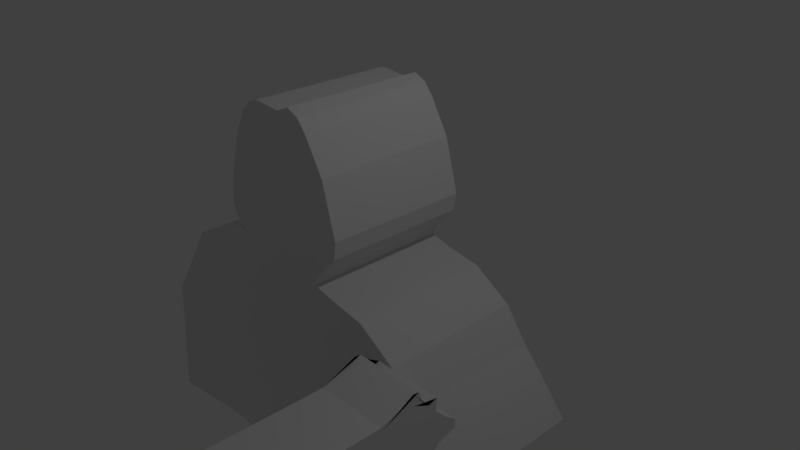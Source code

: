 # Source: pupazziPISTOLA.blend  (saved by Blender 2.79.0; exported with 4.5.12 LTS)
import bpy
from mathutils import Matrix  # noqa: F401  (used for matrix-valued properties, if any)

bpy.ops.wm.read_factory_settings(use_empty=True)
scene = bpy.context.scene
scene.name = 'Scene'

# ---- collections
col_collection_1 = bpy.data.collections.new('Collection 1'); scene.collection.children.link(col_collection_1)

# ---- world
world_world = bpy.data.worlds.new('World'); scene.world = world_world
world_world.color = (0.05088, 0.05088, 0.05088)
world_world.use_sun_shadow = False
world_world.sun_shadow_jitter_overblur = 0.0
world_world.cycles.sampling_method = 'MANUAL'

# ---- cameras
cam_camera = bpy.data.cameras.new('Camera')
cam_camera.clip_end = 100.0
cam_camera.lens = 35.0
cam_camera.sensor_width = 32.0
cam_camera.sensor_height = 18.0
cam_camera.ortho_scale = 7.314
cam_camera.dof.focus_distance = 0.0
cam_camera.dof.aperture_fstop = 128.0

# ---- lights
light_lamp = bpy.data.lights.new('Lamp', 'POINT')
light_lamp.transmission_factor = 0.0
light_lamp.cutoff_distance = 30.0
light_lamp.energy = 100.0
light_lamp.shadow_buffer_clip_start = 1.001
light_lamp.shadow_soft_size = 0.1
light_lamp.shadow_maximum_resolution = 0.006
light_lamp.use_absolute_resolution = True

# ---- meshes
me_cube = bpy.data.meshes.new('Cube')
me_cube.from_pydata([(1.649, -1.066, -6.676), (0.7486, -4.194, -4.436), (0.7486, -0.8358, -6.581), (0.7486, -1.347, -4.461), (0.7486, -1.41, -4.297), (1.649, -4.194, -4.436), (1.649, -0.8358, -6.581), (1.649, -1.347, -4.461), (0.7486, -2.031, -5.731), (0.7486, -2.222, -4.461), (1.649, -2.031, -5.731), (1.649, -2.222, -4.461), (0.7486, -4.089, -5.156), (0.7486, -1.175, -5.236), (1.649, -1.175, -5.236), (1.649, -4.089, -5.156), (1.649, -2.315, -5.144), (0.7486, -2.315, -5.144), (0.7486, -1.187, -5.403), (1.649, -1.187, -5.403), (1.649, -2.823, -5.135), (1.649, -2.111, -5.151), (0.7486, -2.111, -5.151), (0.7486, -2.823, -5.135), (0.7486, -1.96, -4.461), (1.649, -1.954, -6.658), (0.7486, -1.954, -6.658), (1.649, -1.96, -4.461), (1.649, -1.973, -5.171), (0.7486, -1.973, -5.171), (0.7486, -1.976, -5.378), (1.649, -1.976, -5.378), (0.7486, -1.912, -6.159), (1.649, -2.077, -4.461), (1.649, -2.125, -5.159), (1.649, -2.048, -5.373), (0.7486, -2.077, -4.461), (1.649, -1.912, -6.159), (0.7486, -2.125, -5.159), (0.7486, -2.048, -5.373), (0.7486, -1.374, -5.22), (0.7486, -1.384, -5.397), (0.7486, -1.066, -6.676), (1.649, -1.41, -4.297), (1.649, -1.374, -5.22), (1.649, -1.384, -5.397), (0.7486, -1.939, -5.379), (0.7486, -1.935, -5.174), (1.649, -1.81, -6.783), (0.7486, -1.93, -4.461), (0.7486, -1.81, -6.783), (1.649, -1.93, -4.461), (1.649, -1.935, -5.174), (1.649, -2.007, -5.354), (0.7486, -0.8757, -6.447), (1.649, -0.8757, -6.447), (1.649, -1.872, -6.484), (0.7486, -1.872, -6.484), (0.7486, -1.937, -6.07), (1.649, -1.937, -6.07), (1.649, -1.102, -6.53), (0.7486, -1.102, -6.53), (1.649, -1.825, -6.623), (0.7486, -1.825, -6.623), (0.7486, -4.094, -5.035), (0.7486, -0.8499, -5.054), (1.649, -0.8499, -5.054), (1.649, -4.094, -5.035), (1.649, -2.297, -5.01), (0.7486, -2.297, -5.01), (1.649, -1.97, -5.033), (0.7486, -1.97, -5.033), (0.7486, -2.115, -5.023), (1.649, -2.115, -5.023), (1.649, -1.398, -5.072), (0.7486, -1.398, -5.072), (1.649, -1.934, -5.035), (0.7486, -1.934, -5.035), (0.7486, -4.138, -4.746), (0.7486, -0.8542, -4.94), (1.649, -0.8542, -4.94), (1.649, -4.138, -4.746), (1.649, -2.266, -4.785), (0.7486, -2.266, -4.785), (1.649, -1.966, -4.798), (0.7486, -1.966, -4.798), (0.7486, -2.099, -4.792), (1.649, -2.099, -4.792), (1.649, -1.44, -4.821), (0.7486, -1.44, -4.821), (1.649, -1.932, -4.8), (0.7486, -1.932, -4.8), (0.7486, -4.383, -4.718), (0.7486, -0.9788, -4.85), (1.649, -0.9788, -4.85), (1.649, -4.383, -4.718), (1.649, -2.258, -4.724), (0.7486, -2.258, -4.724), (1.649, -1.965, -4.735), (0.7486, -1.965, -4.735), (0.7486, -2.095, -4.73), (1.649, -2.095, -4.73), (1.649, -1.451, -4.753), (0.7486, -1.451, -4.753), (1.649, -1.932, -4.736), (0.7486, -1.932, -4.736), (0.7486, -4.369, -4.495), (0.7486, -1.264, -4.542), (1.649, -1.264, -4.542), (1.649, -4.369, -4.495), (1.649, -2.23, -4.516), (0.7486, -2.23, -4.516), (1.649, -1.961, -4.518), (0.7486, -1.961, -4.518), (0.7486, -2.08, -4.517), (1.649, -2.08, -4.517), (1.649, -1.49, -4.284), (0.7486, -1.49, -4.284), (1.649, -1.931, -4.518), (0.7486, -1.931, -4.518), (0.7486, -2.29, -5.731), (1.649, -2.29, -5.731), (0.7486, -2.481, -5.713), (1.649, -2.481, -5.713), (0.7486, -2.727, -5.682), (1.649, -2.727, -5.682), (0.7486, -2.801, -5.657), (1.649, -2.801, -5.657), (0.7486, -2.771, -5.583), (1.649, -2.771, -5.583), (0.7486, -2.764, -5.497), (1.649, -2.764, -5.497), (0.7486, -2.764, -5.374), (1.649, -2.764, -5.374), (0.7486, -2.814, -5.275), (1.649, -2.814, -5.275), (0.7486, -2.814, -5.257), (1.649, -2.814, -5.257), (0.7486, -4.102, -5.156), (1.649, -4.102, -5.156), (0.7486, -4.106, -5.035), (1.649, -4.106, -5.035), (1.649, -4.24, -4.719), (0.7486, -4.24, -4.719), (1.649, -4.012, -4.748), (0.7486, -4.012, -4.748), (1.649, -3.972, -5.033), (0.7486, -3.972, -5.033), (0.7486, -2.775, -5.137), (1.649, -2.775, -5.137), (1.6, -4.244, -4.813), (0.6998, -4.244, -4.813), (1.6, -4.231, -4.813), (0.6998, -4.231, -4.813), (0.6998, -4.231, -5.04), (1.6, -4.231, -5.04), (0.6998, -4.244, -5.04), (1.6, -4.244, -5.04), (0.6998, -4.231, -4.828), (1.6, -4.231, -4.828), (0.6998, -4.244, -4.828), (1.6, -4.244, -4.828), (0.6998, -4.231, -4.828), (1.6, -4.231, -4.828), (0.6998, -4.244, -4.828), (1.6, -4.244, -4.828), (0.6998, -4.231, -4.828), (1.6, -4.231, -4.828), (0.6998, -4.244, -4.828), (1.6, -4.244, -4.828), (1.649, -3.97, -5.155), (0.7486, -3.97, -5.155), (0.7486, -4.061, -4.338), (1.649, -4.061, -4.338), (0.6998, -4.231, -4.828), (1.6, -4.231, -4.828), (0.6998, -4.244, -4.828), (1.6, -4.244, -4.828), (0.7486, -4.225, -4.497), (1.649, -4.225, -4.497), (0.7486, -3.946, -4.441), (0.7486, -3.79, -5.154), (0.7486, -2.703, -5.138), (0.7486, -3.791, -5.031), (0.7486, -3.823, -4.752), (0.7486, -4.025, -4.719), (0.7486, -4.008, -4.499), (1.649, -4.008, -4.499), (1.649, -4.025, -4.719), (1.649, -3.823, -4.752), (1.649, -3.791, -5.031), (1.649, -2.703, -5.138), (1.649, -3.79, -5.154), (1.649, -3.946, -4.441), (0.7486, -1.031, -5.925), (1.649, -1.031, -5.925), (1.649, -1.924, -5.931), (0.7486, -1.924, -5.931), (0.7486, -2.032, -5.721), (1.649, -2.032, -5.721), (1.649, -1.243, -5.963), (0.7486, -1.243, -5.963), (1.649, -1.882, -6.001), (0.7486, -1.882, -6.001), (0.7486, -1.126, -5.137), (1.649, -1.126, -5.137), (1.649, -4.092, -5.09), (1.649, -2.305, -5.071), (0.7486, -2.305, -5.071), (1.649, -1.971, -5.096), (0.7486, -1.971, -5.096), (0.7486, -2.12, -5.085), (1.649, -2.12, -5.085), (1.649, -1.387, -5.14), (0.7486, -1.387, -5.14), (1.649, -1.934, -5.099), (0.7486, -1.934, -5.099), (0.7486, -4.092, -5.09), (1.649, -4.104, -5.09), (0.7486, -4.104, -5.09), (1.649, -3.971, -5.089), (0.7486, -3.971, -5.089), (1.649, -3.79, -5.087), (0.7486, -3.79, -5.087), (0.7486, -1.142, -4.507), (1.649, -1.142, -4.507), (1.649, -4.374, -4.57), (1.649, -2.239, -4.585), (0.7486, -2.239, -4.585), (1.649, -1.962, -4.59), (0.7486, -1.962, -4.59), (0.7486, -2.085, -4.588), (1.649, -2.085, -4.588), (1.649, -1.477, -4.441), (0.7486, -1.477, -4.441), (1.649, -1.931, -4.591), (0.7486, -1.931, -4.591), (0.7486, -4.374, -4.57), (0.7486, -4.23, -4.571), (1.649, -4.23, -4.571), (1.649, -4.014, -4.572), (0.7486, -4.014, -4.572), (0.7486, -1.156, -4.677), (1.649, -1.156, -4.677), (1.649, -4.378, -4.646), (1.649, -2.249, -4.656), (0.7486, -2.249, -4.656), (1.649, -1.963, -4.664), (0.7486, -1.963, -4.664), (0.7486, -2.09, -4.661), (1.649, -2.09, -4.661), (1.649, -1.464, -4.601), (0.7486, -1.464, -4.601), (1.649, -1.932, -4.665), (0.7486, -1.932, -4.665), (0.7486, -4.235, -4.646), (1.649, -4.235, -4.646), (1.649, -4.019, -4.648), (0.7486, -4.019, -4.648), (0.7486, -4.378, -4.646), (1.649, -2.585, -5.541), (1.649, -2.46, -5.591), (1.649, -2.304, -5.591), (1.649, -2.104, -5.535), (1.649, -2.647, -5.504), (1.649, -2.678, -5.404), (0.7486, -2.678, -5.404), (1.649, -2.647, -5.504), (1.649, -2.66, -5.304), (1.649, -2.647, -5.26), (1.649, -2.51, -5.241), (1.649, -2.391, -5.241), (1.649, -2.366, -5.31), (1.649, -2.379, -5.41), (1.649, -2.41, -5.479), (1.649, -2.372, -5.491), (1.649, -2.335, -5.435), (1.649, -2.297, -5.404), (1.649, -2.272, -5.373), (1.649, -2.241, -5.304), (1.649, -2.222, -5.254), (1.649, -2.147, -5.273), (1.649, -2.147, -5.273)], [(10, 34), (8, 35), (78, 154), (264, 265), (260, 264), (264, 267), (280, 281), (281, 282)], [(117, 4, 3, 107), (107, 3, 7, 108), (179, 173, 5, 109), (109, 5, 1, 106), (2, 6, 0, 42), (173, 172, 1, 5), (33, 36, 9, 11), (32, 37, 10, 8), (115, 33, 11, 110), (186, 180, 9, 111), (182, 181, 17, 22), (119, 49, 4, 117), (20, 15, 12, 23), (149, 170, 15, 20), (18, 13, 14, 19), (41, 40, 13, 18), (201, 41, 18, 194), (194, 18, 19, 195), (46, 47, 40, 41), (7, 3, 4, 43), (203, 46, 41, 201), (195, 19, 45, 200), (202, 53, 31, 196), (198, 39, 30, 197), (39, 38, 29, 30), (53, 52, 28, 31), (118, 51, 27, 112), (50, 48, 25, 26), (51, 49, 24, 27), (114, 36, 24, 113), (111, 9, 36, 114), (19, 14, 44, 45), (108, 7, 43, 116), (196, 31, 35, 199), (31, 28, 34, 35), (112, 27, 33, 115), (26, 25, 37, 32), (27, 24, 36, 33), (43, 4, 49, 51), (42, 0, 48, 50), (116, 43, 51, 118), (45, 44, 52, 53), (200, 45, 53, 202), (197, 30, 46, 203), (30, 29, 47, 46), (113, 24, 49, 119), (26, 57, 63, 50), (0, 60, 62, 48), (25, 56, 59, 37), (32, 58, 57, 26), (48, 62, 56, 25), (6, 55, 60, 0), (50, 63, 61, 42), (2, 54, 55, 6), (42, 61, 54, 2), (210, 71, 77, 216), (213, 74, 76, 215), (209, 70, 73, 212), (205, 66, 74, 213), (208, 69, 72, 211), (211, 72, 71, 210), (215, 76, 70, 209), (216, 77, 75, 214), (223, 183, 69, 208), (212, 73, 68, 207), (217, 12, 138, 219), (220, 146, 67, 206), (204, 65, 66, 205), (214, 75, 65, 204), (71, 85, 91, 77), (74, 88, 90, 76), (70, 84, 87, 73), (66, 80, 88, 74), (69, 83, 86, 72), (72, 86, 85, 71), (76, 90, 84, 70), (77, 91, 89, 75), (183, 184, 83, 69), (73, 87, 82, 68), (67, 81, 78, 64), (146, 144, 81, 67), (65, 79, 80, 66), (75, 89, 79, 65), (85, 99, 105, 91), (88, 102, 104, 90), (84, 98, 101, 87), (80, 94, 102, 88), (83, 97, 100, 86), (86, 100, 99, 85), (90, 104, 98, 84), (91, 105, 103, 89), (184, 185, 97, 83), (87, 101, 96, 82), (81, 95, 92, 78), (144, 142, 95, 81), (79, 93, 94, 80), (89, 103, 93, 79), (230, 113, 119, 236), (233, 116, 118, 235), (229, 112, 115, 232), (225, 108, 116, 233), (228, 111, 114, 231), (231, 114, 113, 230), (235, 118, 112, 229), (236, 119, 117, 234), (241, 186, 111, 228), (232, 115, 110, 227), (226, 109, 106, 237), (239, 179, 109, 226), (224, 107, 108, 225), (234, 117, 107, 224), (8, 10, 121, 120), (120, 121, 123, 122), (122, 123, 125, 124), (124, 125, 127, 126), (126, 127, 129, 128), (128, 129, 131, 130), (130, 131, 133, 132), (132, 133, 135, 134), (134, 135, 137, 136), (23, 136, 137, 20), (10, 8, 39, 22, 34, 35), (218, 141, 140, 219), (191, 192, 170, 149), (206, 67, 141, 218), (12, 15, 139, 138), (217, 64, 147, 221), (222, 190, 146, 220), (64, 78, 145, 147), (190, 189, 144, 146), (78, 92, 143, 145), (189, 188, 142, 144), (237, 106, 178, 238), (240, 187, 179, 239), (140, 141, 157, 156), (141, 67, 155, 157), (67, 64, 154, 155), (64, 140, 156, 154), (158, 160, 164, 162), (164, 165, 169, 168), (159, 158, 162, 163), (161, 159, 163, 165), (160, 161, 165, 164), (168, 169, 177, 176), (162, 164, 168, 166), (165, 163, 167, 169), (163, 162, 166, 167), (155, 154, 153, 152), (157, 155, 152, 150), (154, 156, 151, 153), (156, 157, 150, 151), (150, 152, 159, 161), (152, 153, 158, 159), (151, 150, 161, 160), (153, 151, 160, 158), (175, 174, 176, 177), (166, 168, 176, 174), (169, 167, 175, 177), (167, 166, 174, 175), (23, 12, 171, 148), (106, 1, 172, 178), (193, 180, 172, 173), (187, 193, 173, 179), (110, 11, 193, 187), (11, 9, 180, 193), (227, 110, 187, 240), (82, 96, 188, 189), (68, 82, 189, 190), (207, 68, 190, 222), (21, 16, 192, 191), (238, 178, 186, 241), (145, 143, 185, 184), (147, 145, 184, 183), (221, 147, 183, 223), (148, 171, 181, 182), (178, 172, 180, 186), (64, 154, 174, 143, 78), (177, 95, 92, 151), (92, 143, 151), (177, 95, 81), (152, 81, 141, 157), (57, 197, 203, 63), (60, 200, 202, 62), (56, 196, 199, 59), (58, 198, 197, 57), (62, 202, 196, 56), (55, 195, 200, 60), (63, 203, 201, 61), (54, 194, 195, 55), (61, 201, 194, 54), (171, 221, 223, 181), (16, 207, 222, 192), (192, 222, 220, 170), (12, 217, 221, 171), (15, 206, 218, 139), (139, 218, 219, 138), (40, 214, 204, 13), (13, 204, 205, 14), (170, 220, 206, 15), (64, 217, 219, 140), (34, 212, 207, 16), (181, 223, 208, 17), (47, 216, 214, 40), (52, 215, 209, 28), (38, 211, 210, 29), (17, 208, 211, 38), (14, 205, 213, 44), (28, 209, 212, 34), (44, 213, 215, 52), (29, 210, 216, 47), (255, 238, 241, 258), (245, 227, 240, 257), (257, 240, 239, 256), (259, 237, 238, 255), (252, 234, 224, 242), (242, 224, 225, 243), (256, 239, 226, 244), (244, 226, 237, 259), (250, 232, 227, 245), (258, 241, 228, 246), (254, 236, 234, 252), (253, 235, 229, 247), (249, 231, 230, 248), (246, 228, 231, 249), (243, 225, 233, 251), (247, 229, 232, 250), (251, 233, 235, 253), (248, 230, 236, 254), (99, 248, 254, 105), (102, 251, 253, 104), (98, 247, 250, 101), (94, 243, 251, 102), (97, 246, 249, 100), (100, 249, 248, 99), (104, 253, 247, 98), (105, 254, 252, 103), (185, 258, 246, 97), (101, 250, 245, 96), (95, 244, 259, 92), (142, 256, 244, 95), (93, 242, 243, 94), (103, 252, 242, 93), (92, 259, 255, 143), (188, 257, 256, 142), (96, 245, 257, 188), (143, 255, 258, 185), (282, 35, 21, 280), (149, 20, 137, 135, 268, 269, 191), (270, 269, 271), (133, 131, 260, 265, 268, 135), (35, 263, 121, 199), (123, 121, 120, 263, 262, 261, 260, 131, 129, 127, 125), (273, 272, 279, 278, 277, 276, 275, 274), (271, 280, 279, 272), (34, 16, 271, 280), (271, 269, 191, 16)])
me_cube.use_remesh_preserve_volume = False
me_cube.use_remesh_preserve_attributes = False
me_cube.use_mirror_vertex_groups = False
me_cube.update()
me_cube_001 = bpy.data.meshes.new('Cube.001')
me_cube_001.from_pydata([(-2.79, -1.0, -1.547), (-0.8062, -1.0, 2.026), (-2.79, 1.0, -1.547), (-0.8062, 1.0, 2.026), (2.168, -1.0, -1.536), (2.113, -1.0, 1.292), (2.168, 1.0, -1.536), (2.113, 1.0, 1.292), (-1.808, -1.0, 1.561), (-1.808, 1.0, 1.561), (1.666, 1.0, 0.6445), (1.666, -1.0, 0.6445), (-2.612, 1.0, 0.3345), (1.96, 1.0, -0.8725), (1.96, -1.0, -0.8725), (-2.612, -1.0, 0.3345), (-1.361, 1.0, -1.341), (-0.2848, 1.0, 1.616), (-1.361, -1.0, -1.341), (-0.2848, -1.0, 1.616), (-0.7492, -1.0, 1.177), (-0.7492, 1.0, 1.177), (-1.25, 1.0, 0.1202), (-1.25, -1.0, 0.1202), (1.038, 1.0, 1.73), (1.432, -1.0, -1.5), (1.398, 1.0, 0.7437), (1.574, 1.0, -0.6876), (1.432, 1.0, -1.5), (1.038, -1.0, 1.73), (1.398, -1.0, 0.7437), (1.574, -1.0, -0.6876), (0.05526, 1.0, -1.421), (0.3781, -1.0, 1.423), (0.6029, -1.0, 0.9572), (0.1817, -1.0, -0.2894), (0.3781, 1.0, 1.423), (0.05526, -1.0, -1.421), (0.6029, 1.0, 0.9572), (0.1817, 1.0, -0.2894), (-0.8361, -1.0, 2.831), (-0.8361, 1.0, 2.831), (-0.4884, -1.0, 3.715), (-0.4884, 1.0, 3.715), (0.3979, -1.0, 3.95), (0.3979, 1.0, 3.95), (1.171, 1.0, 2.527), (1.171, -1.0, 2.527), (0.5064, -1.0, 3.597), (1.134, -1.0, 2.283), (1.134, 1.0, 2.283), (-0.859, 1.0, 2.737), (-0.4646, 1.0, 3.47), (-0.859, -1.0, 2.737), (-0.4646, -1.0, 3.47), (0.5064, 1.0, 3.597), (0.5714, 1.0, 1.572), (0.7222, -1.0, -1.459), (1.24, 1.0, 0.8538), (0.8559, 1.0, -0.4822), (0.7222, 1.0, -1.459), (0.5714, -1.0, 1.572), (1.24, -1.0, 0.8538), (0.8559, -1.0, -0.4822), (0.9728, 1.0, 3.249), (0.9728, -1.0, 3.249), (0.7977, 1.0, 3.053), (0.7977, -1.0, 3.053), (-2.06, 1.0, -1.442), (-0.5398, -1.0, 1.817), (-1.267, -1.0, 1.365), (-1.916, -1.0, 0.225), (-0.5398, 1.0, 1.817), (-2.06, -1.0, -1.442), (-1.267, 1.0, 1.365), (-1.916, 1.0, 0.225), (-0.6584, -1.0, 3.401), (-0.6584, 1.0, 3.401), (-0.6446, -1.0, 3.111), (-0.6446, 1.0, 3.111), (-0.9718, 1.0, -1.363), (-0.1026, -1.0, 1.563), (-0.3776, -1.0, 1.116), (-0.8564, -1.0, 0.007616), (-0.1026, 1.0, 1.563), (-0.9718, -1.0, -1.363), (-0.3776, 1.0, 1.116), (-0.8564, 1.0, 0.007616), (-0.2103, -1.0, 3.893), (-0.2103, 1.0, 3.893), (-0.1977, 1.0, 3.505), (-0.1977, -1.0, 3.505), (0.1647, 1.0, 1.486), (-0.4009, -1.0, -1.395), (0.1675, 1.0, 1.028), (-0.2793, 1.0, -0.1575), (0.1975, 1.0, 3.863), (0.1937, 1.0, 3.556), (-0.4009, 1.0, -1.395), (0.1647, -1.0, 1.486), (0.1675, -1.0, 1.028), (-0.2793, -1.0, -0.1575), (0.1975, -1.0, 3.863), (0.1937, -1.0, 3.556), (0.4263, -1.0, 2.239), (-0.3523, 1.0, 2.312), (0.4263, 1.0, 2.239), (0.8164, -1.0, 1.937), (0.8164, 1.0, 1.937), (-0.8887, 1.0, 2.616), (-0.8887, -1.0, 2.616), (-0.3523, -1.0, 2.312), (0.6564, -1.0, 2.128), (0.6564, 1.0, 2.128), (-0.5791, 1.0, 2.303), (-0.5791, -1.0, 2.303), (-0.1383, -1.0, 2.292), (-0.1383, 1.0, 2.292), (0.1755, 1.0, 2.263), (0.1755, -1.0, 2.263), (0.3888, 1.0, -1.44), (0.4748, -1.0, 1.498), (0.9212, -1.0, 0.9055), (0.5188, -1.0, -0.3858), (0.7085, -1.0, 3.705), (0.6521, -1.0, 3.325), (0.4748, 1.0, 1.498), (0.3888, -1.0, -1.44), (0.9212, 1.0, 0.9055), (0.5188, 1.0, -0.3858), (0.7085, 1.0, 3.705), (0.6521, 1.0, 3.325), (0.5413, -1.0, 2.183), (0.5413, 1.0, 2.183), (0.2445, 1.0, -1.432), (0.433, -1.0, 1.465), (0.7835, -1.0, 0.9279), (0.373, -1.0, -0.3441), (0.5741, -1.0, 3.872), (0.589, -1.0, 3.443), (0.4915, -1.0, 2.207), (0.433, 1.0, 1.465), (0.2445, -1.0, -1.432), (0.7835, 1.0, 0.9279), (0.373, 1.0, -0.3441), (0.5741, 1.0, 3.872), (0.589, 1.0, 3.443), (0.4915, 1.0, 2.207), (0.393, -1.0, 1.675), (-0.3056, 1.0, 1.831), (0.393, 1.0, 1.675), (0.771, -1.0, 1.794), (0.771, 1.0, 1.794), (-0.66, 1.0, 2.023), (-0.66, -1.0, 2.023), (-0.3056, -1.0, 1.831), (0.5976, -1.0, 1.743), (0.5976, 1.0, 1.743), (-0.5519, 1.0, 1.967), (-0.5519, -1.0, 1.967), (-0.1136, -1.0, 1.788), (-0.1136, 1.0, 1.788), (0.168, 1.0, 1.725), (0.168, -1.0, 1.725), (0.4953, 1.0, 1.709), (0.4953, -1.0, 1.709), (0.451, -1.0, 1.694), (0.451, 1.0, 1.694), (0.784, -1.0, 1.835), (0.784, 1.0, 1.835), (-0.8528, 1.0, 2.193), (-0.8528, -1.0, 2.193), (-0.3189, -1.0, 1.969), (0.6144, -1.0, 1.853), (0.6144, 1.0, 1.853), (-0.5597, 1.0, 2.063), (-0.5597, -1.0, 2.063), (-0.1206, -1.0, 1.932), (-0.1206, 1.0, 1.932), (0.1702, 1.0, 1.879), (0.1702, -1.0, 1.879), (0.5085, 1.0, 1.845), (0.5085, -1.0, 1.845), (0.4626, -1.0, 1.841), (0.4626, 1.0, 1.841), (0.4025, -1.0, 1.836), (-0.3189, 1.0, 1.969), (0.4025, 1.0, 1.836), (0.7992, -1.0, 1.883), (0.7992, 1.0, 1.883), (-0.9092, 1.0, 2.391), (-0.9092, -1.0, 2.391), (-0.3346, -1.0, 2.13), (0.6341, -1.0, 1.982), (0.6341, 1.0, 1.982), (-0.5688, 1.0, 2.175), (-0.5688, -1.0, 2.175), (-0.1289, -1.0, 2.101), (-0.1289, 1.0, 2.101), (0.1727, 1.0, 2.059), (0.1727, -1.0, 2.059), (0.5239, 1.0, 2.004), (0.5239, -1.0, 2.004), (0.4762, -1.0, 2.013), (0.4762, 1.0, 2.013), (0.4136, -1.0, 2.025), (-0.3346, 1.0, 2.13), (0.4136, 1.0, 2.025), (-1.166, 1.0, -1.352), (-0.1937, -1.0, 1.59), (-0.5634, -1.0, 1.147), (-1.053, -1.0, 0.0639), (-0.3494, -1.0, 3.844), (-0.3312, -1.0, 3.487), (-0.1937, 1.0, 1.59), (-1.166, -1.0, -1.352), (-0.5634, 1.0, 1.147), (-1.053, 1.0, 0.0639), (-0.3494, 1.0, 3.844), (-0.3312, 1.0, 3.487), (-0.2453, -1.0, 2.302), (-0.2453, 1.0, 2.302), (-0.2096, 1.0, 1.809), (-0.2096, -1.0, 1.809), (-0.2198, 1.0, 1.95), (-0.2198, -1.0, 1.95), (-0.2317, 1.0, 2.115), (-0.2317, -1.0, 2.115), (1.576, 1.0, 1.634), (1.8, -1.0, -1.518), (1.532, 1.0, 0.6941), (1.767, 1.0, -0.78), (1.8, 1.0, -1.518), (1.576, -1.0, 1.634), (1.532, -1.0, 0.6941), (1.767, -1.0, -0.78), (2.428, -1.0, 0.854), (2.428, 1.0, 0.854), (2.756, -1.0, 0.4846), (2.756, 1.0, 0.4846), (3.112, -1.0, 0.04676), (3.112, 1.0, 0.04676), (1.83, -1.0, 0.4121), (1.83, 1.0, 0.4121), (1.893, -1.0, 0.259), (1.989, -1.0, -0.1435), (1.978, -1.0, 0.003912)], [], [(8, 1, 3, 9), (230, 228, 7, 10), (10, 7, 5, 11), (70, 69, 1, 8), (232, 6, 4, 229), (79, 51, 41, 77), (71, 70, 8, 15), (13, 10, 11, 14), (231, 230, 10, 13), (15, 8, 9, 12), (0, 15, 12, 2), (232, 231, 13, 6), (6, 13, 14, 4), (73, 71, 15, 0), (215, 211, 23, 18), (68, 75, 22, 16), (75, 74, 21, 22), (211, 210, 20, 23), (49, 50, 46, 47), (68, 16, 18, 73), (210, 209, 19, 20), (74, 72, 17, 21), (234, 233, 29, 30), (228, 24, 29, 233), (235, 234, 30, 31), (229, 235, 31, 25), (60, 59, 27, 28), (59, 58, 26, 27), (60, 28, 25, 57), (58, 56, 24, 26), (94, 92, 36, 38), (98, 32, 37, 93), (95, 94, 38, 39), (98, 95, 39, 32), (136, 135, 33, 34), (67, 49, 47, 65), (137, 136, 34, 35), (142, 137, 35, 37), (77, 41, 40, 76), (218, 43, 42, 212), (145, 45, 44, 138), (51, 53, 40, 41), (78, 54, 42, 76), (103, 48, 44, 102), (219, 52, 43, 218), (146, 55, 45, 145), (147, 106, 55, 146), (221, 105, 52, 219), (119, 104, 48, 103), (115, 111, 54, 78), (109, 110, 53, 51), (112, 107, 49, 67), (107, 108, 50, 49), (114, 109, 51, 79), (132, 112, 67, 125), (108, 113, 66, 50), (50, 66, 64, 46), (46, 64, 65, 47), (25, 31, 63, 57), (31, 30, 62, 63), (125, 67, 65, 124), (30, 29, 61, 62), (128, 126, 56, 58), (120, 60, 57, 127), (129, 128, 58, 59), (120, 129, 59, 60), (105, 114, 79, 52), (110, 115, 78, 53), (53, 78, 76, 40), (43, 77, 76, 42), (9, 3, 72, 74), (2, 68, 73, 0), (12, 9, 74, 75), (2, 12, 75, 68), (18, 23, 71, 73), (23, 20, 70, 71), (52, 79, 77, 43), (20, 19, 69, 70), (220, 116, 91, 213), (118, 117, 90, 97), (97, 90, 89, 96), (213, 91, 88, 212), (96, 89, 88, 102), (208, 217, 87, 80), (217, 216, 86, 87), (208, 80, 85, 215), (216, 214, 84, 86), (100, 99, 81, 82), (101, 100, 82, 83), (93, 101, 83, 85), (37, 35, 101, 93), (35, 34, 100, 101), (34, 33, 99, 100), (45, 96, 102, 44), (55, 97, 96, 45), (106, 118, 97, 55), (116, 119, 103, 91), (91, 103, 102, 88), (80, 87, 95, 98), (87, 86, 94, 95), (80, 98, 93, 85), (86, 84, 92, 94), (197, 200, 119, 116), (207, 199, 118, 106), (199, 198, 117, 118), (227, 197, 116, 220), (191, 196, 115, 110), (206, 195, 114, 105), (189, 194, 113, 108), (202, 193, 112, 132), (195, 190, 109, 114), (188, 189, 108, 107), (193, 188, 107, 112), (190, 191, 110, 109), (196, 192, 111, 115), (200, 205, 104, 119), (226, 206, 105, 221), (204, 207, 106, 147), (194, 201, 133, 113), (203, 202, 132, 140), (134, 144, 129, 120), (144, 143, 128, 129), (134, 120, 127, 142), (143, 141, 126, 128), (139, 125, 124, 138), (140, 132, 125, 139), (113, 133, 131, 66), (66, 131, 130, 64), (64, 130, 124, 65), (57, 63, 123, 127), (63, 62, 122, 123), (62, 61, 121, 122), (104, 140, 139, 48), (48, 139, 138, 44), (38, 36, 141, 143), (32, 134, 142, 37), (39, 38, 143, 144), (32, 39, 144, 134), (205, 203, 140, 104), (201, 204, 147, 133), (133, 147, 146, 131), (131, 146, 145, 130), (130, 145, 138, 124), (127, 123, 137, 142), (123, 122, 136, 137), (122, 121, 135, 136), (126, 141, 167, 164), (33, 135, 166, 148), (135, 121, 165, 166), (56, 126, 164, 157), (141, 36, 150, 167), (214, 17, 149, 222), (99, 33, 148, 163), (69, 19, 155, 159), (3, 1, 154, 153), (61, 29, 151, 156), (29, 24, 152, 151), (72, 3, 153, 158), (121, 61, 156, 165), (24, 56, 157, 152), (17, 72, 158, 149), (1, 69, 159, 154), (209, 81, 160, 223), (92, 84, 161, 162), (36, 92, 162, 150), (81, 99, 163, 160), (164, 167, 184, 181), (148, 166, 183, 185), (166, 165, 182, 183), (157, 164, 181, 174), (167, 150, 187, 184), (222, 149, 186, 224), (163, 148, 185, 180), (159, 155, 172, 176), (153, 154, 171, 170), (156, 151, 168, 173), (151, 152, 169, 168), (158, 153, 170, 175), (165, 156, 173, 182), (152, 157, 174, 169), (149, 158, 175, 186), (154, 159, 176, 171), (223, 160, 177, 225), (162, 161, 178, 179), (150, 162, 179, 187), (160, 163, 180, 177), (181, 184, 204, 201), (185, 183, 203, 205), (183, 182, 202, 203), (174, 181, 201, 194), (184, 187, 207, 204), (224, 186, 206, 226), (180, 185, 205, 200), (176, 172, 192, 196), (170, 171, 191, 190), (173, 168, 188, 193), (168, 169, 189, 188), (175, 170, 190, 195), (182, 173, 193, 202), (169, 174, 194, 189), (186, 175, 195, 206), (171, 176, 196, 191), (225, 177, 197, 227), (179, 178, 198, 199), (187, 179, 199, 207), (177, 180, 200, 197), (172, 225, 227, 192), (178, 224, 226, 198), (155, 223, 225, 172), (161, 222, 224, 178), (19, 209, 223, 155), (84, 214, 222, 161), (198, 226, 221, 117), (192, 227, 220, 111), (21, 17, 214, 216), (16, 208, 215, 18), (22, 21, 216, 217), (16, 22, 217, 208), (54, 213, 212, 42), (111, 220, 213, 54), (117, 221, 219, 90), (90, 219, 218, 89), (89, 218, 212, 88), (82, 81, 209, 210), (83, 82, 210, 211), (85, 83, 211, 215), (4, 14, 235, 229), (14, 11, 234, 235), (7, 228, 233, 5), (11, 5, 233, 234), (28, 27, 231, 232), (27, 26, 230, 231), (28, 232, 229, 25), (26, 24, 228, 230), (7, 5, 236, 237), (11, 10, 243, 242), (236, 5, 11, 242), (237, 236, 238, 240, 241, 239), (236, 242, 244, 238), (238, 244, 246, 245, 240)])
me_cube_001.use_remesh_preserve_volume = False
me_cube_001.use_remesh_preserve_attributes = False
me_cube_001.use_mirror_vertex_groups = False
me_cube_001.update()

# ---- objects
ob_cube_001 = bpy.data.objects.new('Cube.001', me_cube)
ob_cube = bpy.data.objects.new('Cube', me_cube_001)
ob_lamp = bpy.data.objects.new('Lamp', light_lamp)
ob_camera = bpy.data.objects.new('Camera', cam_camera)

# ---- transforms, parenting, visibility, modifiers, constraints
ob_cube_001.location = (0.7504, -0.04343, 4.187)
ob_cube_001.lineart.crease_threshold = 0.0
ob_cube.location = (-0.6051, 2.414e-07, -1.797)
ob_cube.lineart.crease_threshold = 0.0
ob_lamp.location = (4.076, 1.005, 5.904)
ob_lamp.rotation_euler = (0.6503, 0.05522, 1.866)
ob_lamp.lock_rotations_4d = False
ob_lamp.empty_display_type = 'ARROWS'
ob_lamp.color = (0.0, 0.0, 0.0, 0.0)
ob_lamp.lineart.crease_threshold = 0.0
ob_camera.location = (7.481, -6.508, 5.344)
ob_camera.rotation_euler = (1.109, 0.0, 0.8149)
ob_camera.lock_rotations_4d = False
ob_camera.empty_display_type = 'ARROWS'
ob_camera.color = (0.0, 0.0, 0.0, 0.0)
ob_camera.display_type = 'WIRE'
ob_camera.lineart.crease_threshold = 0.0

# ---- collection membership
col_collection_1.objects.link(ob_cube_001)
col_collection_1.objects.link(ob_cube)
col_collection_1.objects.link(ob_lamp)
col_collection_1.objects.link(ob_camera)

# ---- scene / render settings (as saved in the file)
scene.camera = ob_camera
scene.frame_start = 1; scene.frame_end = 250; scene.frame_set(1)
scene.render.engine = 'BLENDER_EEVEE_NEXT'
scene.render.resolution_percentage = 50
scene.render.dither_intensity = 0.0
scene.cycles.use_denoising = False
scene.cycles.samples = 128
scene.cycles.sampling_pattern = 'TABULATED_SOBOL'
scene.cycles.use_adaptive_sampling = False
scene.cycles.use_light_tree = False
scene.cycles.blur_glossy = 0.0
scene.cycles.sample_clamp_indirect = 0.0
scene.view_settings.view_transform = 'Standard'
bpy.context.view_layer.update()
